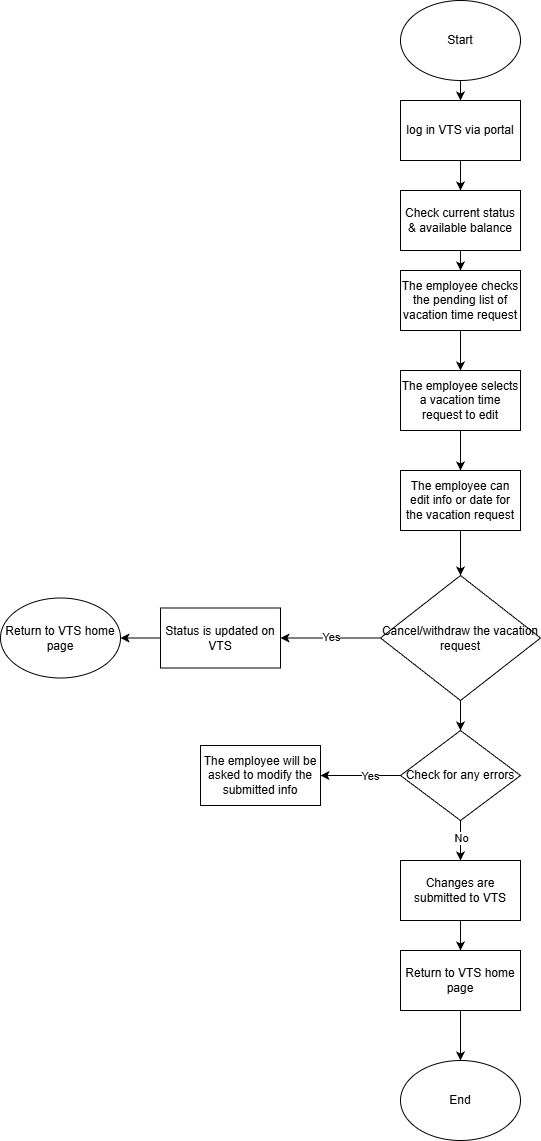

The diagram above was exported from draw.io. Its source (the exported page's mxGraphModel, read from the mxfile embedded in the PNG):
<mxGraphModel dx="1426" dy="743" grid="1" gridSize="10" guides="1" tooltips="1" connect="1" arrows="1" fold="1" page="1" pageScale="1" pageWidth="827" pageHeight="1169" math="0" shadow="0">
  <root>
    <mxCell id="WIyWlLk6GJQsqaUBKTNV-0" />
    <mxCell id="WIyWlLk6GJQsqaUBKTNV-1" parent="WIyWlLk6GJQsqaUBKTNV-0" />
    <mxCell id="XQ7lp7udFRG-p6MaAsVP-0" value="" style="edgeStyle=orthogonalEdgeStyle;rounded=0;orthogonalLoop=1;jettySize=auto;html=1;" edge="1" parent="WIyWlLk6GJQsqaUBKTNV-1" source="XQ7lp7udFRG-p6MaAsVP-1" target="XQ7lp7udFRG-p6MaAsVP-3">
      <mxGeometry relative="1" as="geometry" />
    </mxCell>
    <mxCell id="XQ7lp7udFRG-p6MaAsVP-1" value="Start" style="ellipse;whiteSpace=wrap;html=1;" vertex="1" parent="WIyWlLk6GJQsqaUBKTNV-1">
      <mxGeometry x="440" y="10" width="120" height="80" as="geometry" />
    </mxCell>
    <mxCell id="XQ7lp7udFRG-p6MaAsVP-2" value="" style="edgeStyle=orthogonalEdgeStyle;rounded=0;orthogonalLoop=1;jettySize=auto;html=1;" edge="1" parent="WIyWlLk6GJQsqaUBKTNV-1" source="XQ7lp7udFRG-p6MaAsVP-3">
      <mxGeometry relative="1" as="geometry">
        <mxPoint x="500" y="200" as="targetPoint" />
      </mxGeometry>
    </mxCell>
    <mxCell id="XQ7lp7udFRG-p6MaAsVP-3" value="log in VTS via portal" style="rounded=0;whiteSpace=wrap;html=1;" vertex="1" parent="WIyWlLk6GJQsqaUBKTNV-1">
      <mxGeometry x="440" y="110" width="120" height="60" as="geometry" />
    </mxCell>
    <mxCell id="XQ7lp7udFRG-p6MaAsVP-4" value="" style="edgeStyle=orthogonalEdgeStyle;rounded=0;orthogonalLoop=1;jettySize=auto;html=1;" edge="1" parent="WIyWlLk6GJQsqaUBKTNV-1" source="XQ7lp7udFRG-p6MaAsVP-5" target="XQ7lp7udFRG-p6MaAsVP-6">
      <mxGeometry relative="1" as="geometry" />
    </mxCell>
    <mxCell id="XQ7lp7udFRG-p6MaAsVP-5" value="Check current status &amp;amp; available balance" style="whiteSpace=wrap;html=1;" vertex="1" parent="WIyWlLk6GJQsqaUBKTNV-1">
      <mxGeometry x="440" y="200" width="120" height="60" as="geometry" />
    </mxCell>
    <mxCell id="XQ7lp7udFRG-p6MaAsVP-8" value="" style="edgeStyle=orthogonalEdgeStyle;rounded=0;orthogonalLoop=1;jettySize=auto;html=1;" edge="1" parent="WIyWlLk6GJQsqaUBKTNV-1" source="XQ7lp7udFRG-p6MaAsVP-6" target="XQ7lp7udFRG-p6MaAsVP-7">
      <mxGeometry relative="1" as="geometry" />
    </mxCell>
    <mxCell id="XQ7lp7udFRG-p6MaAsVP-6" value="The employee checks the pending list of vacation time request" style="whiteSpace=wrap;html=1;" vertex="1" parent="WIyWlLk6GJQsqaUBKTNV-1">
      <mxGeometry x="440" y="280" width="120" height="60" as="geometry" />
    </mxCell>
    <mxCell id="XQ7lp7udFRG-p6MaAsVP-10" value="" style="edgeStyle=orthogonalEdgeStyle;rounded=0;orthogonalLoop=1;jettySize=auto;html=1;" edge="1" parent="WIyWlLk6GJQsqaUBKTNV-1" source="XQ7lp7udFRG-p6MaAsVP-7" target="XQ7lp7udFRG-p6MaAsVP-9">
      <mxGeometry relative="1" as="geometry" />
    </mxCell>
    <mxCell id="XQ7lp7udFRG-p6MaAsVP-7" value="The employee selects a vacation time request to edit" style="whiteSpace=wrap;html=1;" vertex="1" parent="WIyWlLk6GJQsqaUBKTNV-1">
      <mxGeometry x="440" y="380" width="120" height="60" as="geometry" />
    </mxCell>
    <mxCell id="XQ7lp7udFRG-p6MaAsVP-12" value="" style="edgeStyle=orthogonalEdgeStyle;rounded=0;orthogonalLoop=1;jettySize=auto;html=1;" edge="1" parent="WIyWlLk6GJQsqaUBKTNV-1" source="XQ7lp7udFRG-p6MaAsVP-9" target="XQ7lp7udFRG-p6MaAsVP-11">
      <mxGeometry relative="1" as="geometry" />
    </mxCell>
    <mxCell id="XQ7lp7udFRG-p6MaAsVP-9" value="The employee can edit info or date for the vacation request" style="whiteSpace=wrap;html=1;" vertex="1" parent="WIyWlLk6GJQsqaUBKTNV-1">
      <mxGeometry x="440" y="480" width="120" height="60" as="geometry" />
    </mxCell>
    <mxCell id="XQ7lp7udFRG-p6MaAsVP-14" value="" style="edgeStyle=orthogonalEdgeStyle;rounded=0;orthogonalLoop=1;jettySize=auto;html=1;" edge="1" parent="WIyWlLk6GJQsqaUBKTNV-1" source="XQ7lp7udFRG-p6MaAsVP-11" target="XQ7lp7udFRG-p6MaAsVP-13">
      <mxGeometry relative="1" as="geometry" />
    </mxCell>
    <mxCell id="XQ7lp7udFRG-p6MaAsVP-15" value="Yes" style="edgeLabel;html=1;align=center;verticalAlign=middle;resizable=0;points=[];" vertex="1" connectable="0" parent="XQ7lp7udFRG-p6MaAsVP-14">
      <mxGeometry y="-1" relative="1" as="geometry">
        <mxPoint as="offset" />
      </mxGeometry>
    </mxCell>
    <mxCell id="XQ7lp7udFRG-p6MaAsVP-26" value="" style="edgeStyle=orthogonalEdgeStyle;rounded=0;orthogonalLoop=1;jettySize=auto;html=1;" edge="1" parent="WIyWlLk6GJQsqaUBKTNV-1" source="XQ7lp7udFRG-p6MaAsVP-11" target="XQ7lp7udFRG-p6MaAsVP-25">
      <mxGeometry relative="1" as="geometry" />
    </mxCell>
    <mxCell id="XQ7lp7udFRG-p6MaAsVP-11" value="Cancel/withdraw the vacation request" style="rhombus;whiteSpace=wrap;html=1;" vertex="1" parent="WIyWlLk6GJQsqaUBKTNV-1">
      <mxGeometry x="420" y="585" width="160" height="125" as="geometry" />
    </mxCell>
    <mxCell id="XQ7lp7udFRG-p6MaAsVP-17" value="" style="edgeStyle=orthogonalEdgeStyle;rounded=0;orthogonalLoop=1;jettySize=auto;html=1;" edge="1" parent="WIyWlLk6GJQsqaUBKTNV-1" source="XQ7lp7udFRG-p6MaAsVP-13" target="XQ7lp7udFRG-p6MaAsVP-16">
      <mxGeometry relative="1" as="geometry" />
    </mxCell>
    <mxCell id="XQ7lp7udFRG-p6MaAsVP-13" value="Status is updated on VTS" style="whiteSpace=wrap;html=1;" vertex="1" parent="WIyWlLk6GJQsqaUBKTNV-1">
      <mxGeometry x="200" y="617.5" width="120" height="60" as="geometry" />
    </mxCell>
    <mxCell id="XQ7lp7udFRG-p6MaAsVP-16" value="Return to VTS home page" style="ellipse;whiteSpace=wrap;html=1;" vertex="1" parent="WIyWlLk6GJQsqaUBKTNV-1">
      <mxGeometry x="40" y="607.5" width="120" height="80" as="geometry" />
    </mxCell>
    <mxCell id="XQ7lp7udFRG-p6MaAsVP-22" value="" style="edgeStyle=orthogonalEdgeStyle;rounded=0;orthogonalLoop=1;jettySize=auto;html=1;" edge="1" parent="WIyWlLk6GJQsqaUBKTNV-1" source="XQ7lp7udFRG-p6MaAsVP-18" target="XQ7lp7udFRG-p6MaAsVP-21">
      <mxGeometry relative="1" as="geometry" />
    </mxCell>
    <mxCell id="XQ7lp7udFRG-p6MaAsVP-18" value="Changes are submitted to VTS" style="whiteSpace=wrap;html=1;" vertex="1" parent="WIyWlLk6GJQsqaUBKTNV-1">
      <mxGeometry x="440" y="870" width="120" height="60" as="geometry" />
    </mxCell>
    <mxCell id="XQ7lp7udFRG-p6MaAsVP-24" value="" style="edgeStyle=orthogonalEdgeStyle;rounded=0;orthogonalLoop=1;jettySize=auto;html=1;" edge="1" parent="WIyWlLk6GJQsqaUBKTNV-1" source="XQ7lp7udFRG-p6MaAsVP-21" target="XQ7lp7udFRG-p6MaAsVP-23">
      <mxGeometry relative="1" as="geometry" />
    </mxCell>
    <mxCell id="XQ7lp7udFRG-p6MaAsVP-21" value="Return to VTS home page" style="whiteSpace=wrap;html=1;" vertex="1" parent="WIyWlLk6GJQsqaUBKTNV-1">
      <mxGeometry x="440" y="960" width="120" height="60" as="geometry" />
    </mxCell>
    <mxCell id="XQ7lp7udFRG-p6MaAsVP-23" value="End" style="ellipse;whiteSpace=wrap;html=1;" vertex="1" parent="WIyWlLk6GJQsqaUBKTNV-1">
      <mxGeometry x="440" y="1070" width="120" height="80" as="geometry" />
    </mxCell>
    <mxCell id="XQ7lp7udFRG-p6MaAsVP-27" value="" style="edgeStyle=orthogonalEdgeStyle;rounded=0;orthogonalLoop=1;jettySize=auto;html=1;" edge="1" parent="WIyWlLk6GJQsqaUBKTNV-1" source="XQ7lp7udFRG-p6MaAsVP-25" target="XQ7lp7udFRG-p6MaAsVP-18">
      <mxGeometry relative="1" as="geometry" />
    </mxCell>
    <mxCell id="XQ7lp7udFRG-p6MaAsVP-28" value="No" style="edgeLabel;html=1;align=center;verticalAlign=middle;resizable=0;points=[];" vertex="1" connectable="0" parent="XQ7lp7udFRG-p6MaAsVP-27">
      <mxGeometry x="-0.1429" relative="1" as="geometry">
        <mxPoint as="offset" />
      </mxGeometry>
    </mxCell>
    <mxCell id="XQ7lp7udFRG-p6MaAsVP-30" value="" style="edgeStyle=orthogonalEdgeStyle;rounded=0;orthogonalLoop=1;jettySize=auto;html=1;" edge="1" parent="WIyWlLk6GJQsqaUBKTNV-1" source="XQ7lp7udFRG-p6MaAsVP-25" target="XQ7lp7udFRG-p6MaAsVP-29">
      <mxGeometry relative="1" as="geometry" />
    </mxCell>
    <mxCell id="XQ7lp7udFRG-p6MaAsVP-31" value="Yes" style="edgeLabel;html=1;align=center;verticalAlign=middle;resizable=0;points=[];" vertex="1" connectable="0" parent="XQ7lp7udFRG-p6MaAsVP-30">
      <mxGeometry x="-0.225" relative="1" as="geometry">
        <mxPoint as="offset" />
      </mxGeometry>
    </mxCell>
    <mxCell id="XQ7lp7udFRG-p6MaAsVP-25" value="Check for any errors" style="rhombus;whiteSpace=wrap;html=1;" vertex="1" parent="WIyWlLk6GJQsqaUBKTNV-1">
      <mxGeometry x="440" y="740" width="120" height="90" as="geometry" />
    </mxCell>
    <mxCell id="XQ7lp7udFRG-p6MaAsVP-29" value="The employee will be asked to modify the submitted info" style="whiteSpace=wrap;html=1;" vertex="1" parent="WIyWlLk6GJQsqaUBKTNV-1">
      <mxGeometry x="240" y="755" width="120" height="60" as="geometry" />
    </mxCell>
  </root>
</mxGraphModel>